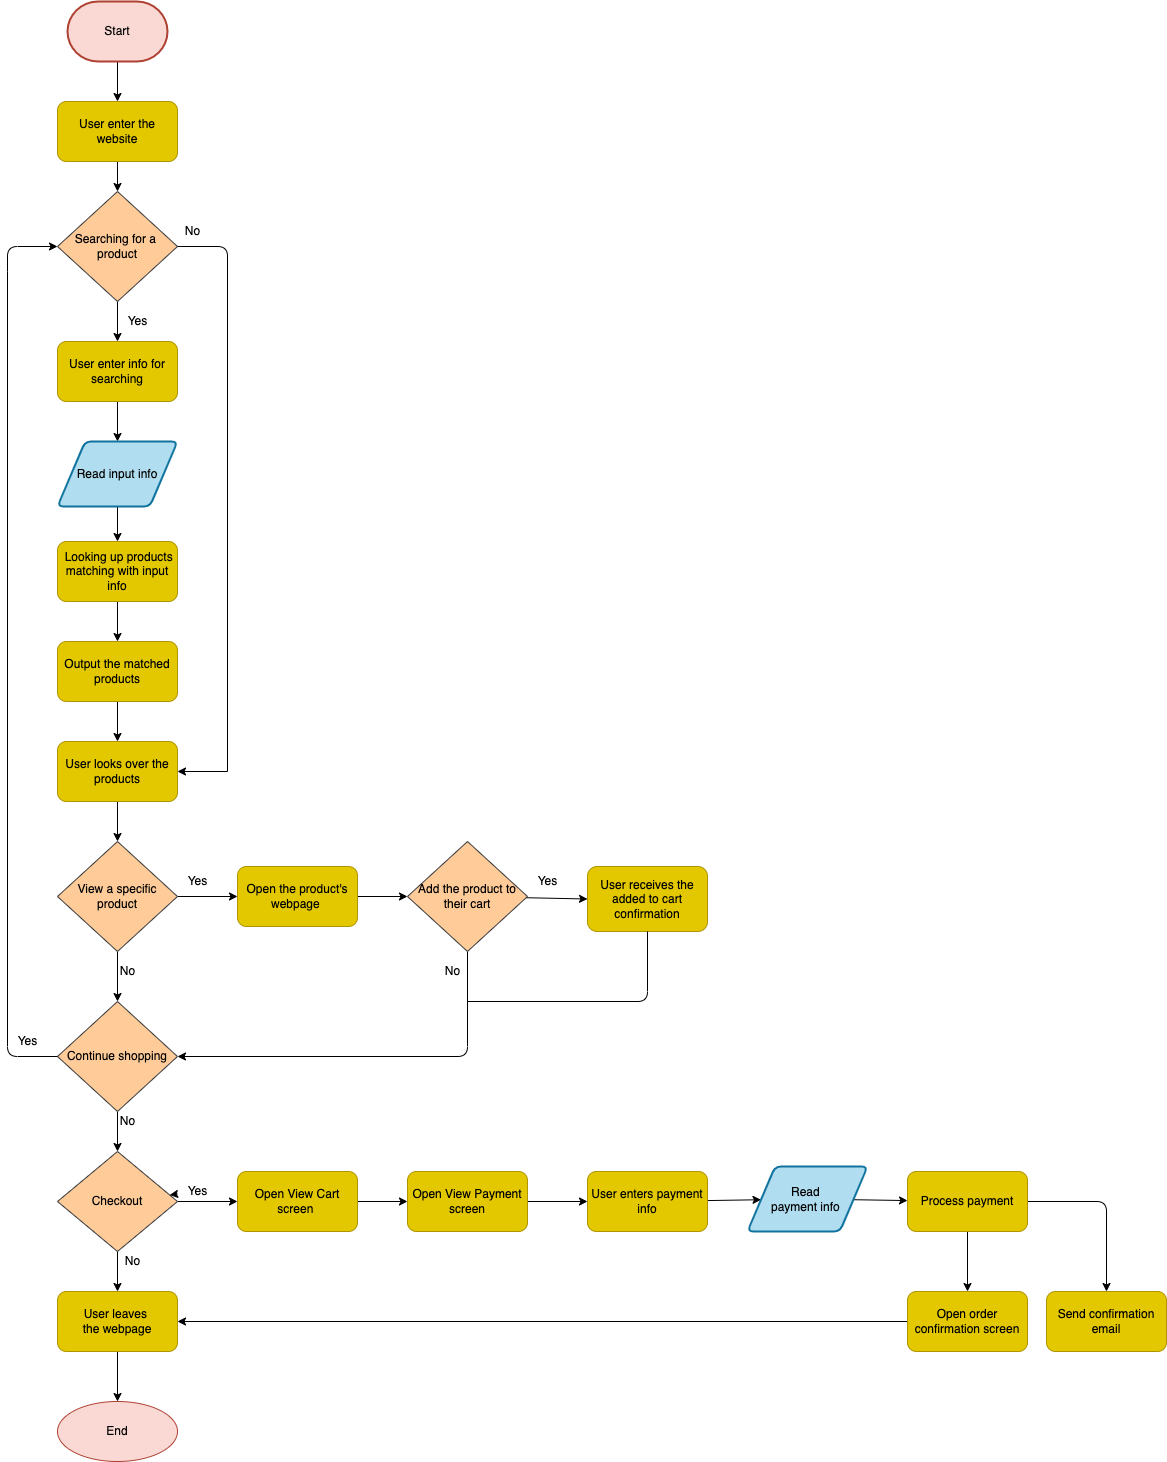

The diagram above was exported from draw.io. Its source (the exported page's mxGraphModel, read from the mxfile embedded in the PNG):
<mxGraphModel dx="1600" dy="1450" grid="1" gridSize="10" guides="1" tooltips="1" connect="1" arrows="1" fold="1" page="1" pageScale="1" pageWidth="1169" pageHeight="1654" math="0" shadow="0">
  <root>
    <mxCell id="0" />
    <mxCell id="1" parent="0" />
    <mxCell id="4" style="edgeStyle=none;html=1;" edge="1" parent="1" source="2" target="3">
      <mxGeometry relative="1" as="geometry" />
    </mxCell>
    <mxCell id="2" value="&lt;font color=&quot;#000000&quot;&gt;Start&lt;/font&gt;" style="strokeWidth=2;html=1;shape=mxgraph.flowchart.terminator;whiteSpace=wrap;fillColor=#fad9d5;strokeColor=#ae4132;" vertex="1" parent="1">
      <mxGeometry x="70" y="97" width="100" height="60" as="geometry" />
    </mxCell>
    <mxCell id="6" style="edgeStyle=none;html=1;entryX=0.5;entryY=0;entryDx=0;entryDy=0;" edge="1" parent="1" source="3" target="5">
      <mxGeometry relative="1" as="geometry" />
    </mxCell>
    <mxCell id="3" value="User enter the website" style="rounded=1;whiteSpace=wrap;html=1;fillColor=#e3c800;strokeColor=#B09500;fontColor=#000000;" vertex="1" parent="1">
      <mxGeometry x="60" y="197" width="120" height="60" as="geometry" />
    </mxCell>
    <mxCell id="12" style="edgeStyle=none;html=1;exitX=0.5;exitY=1;exitDx=0;exitDy=0;" edge="1" parent="1" source="5" target="7">
      <mxGeometry relative="1" as="geometry" />
    </mxCell>
    <mxCell id="5" value="&lt;font color=&quot;#000000&quot;&gt;Searching for a&amp;nbsp; product&lt;/font&gt;" style="rhombus;whiteSpace=wrap;html=1;strokeColor=#36393d;fillColor=#ffcc99;" vertex="1" parent="1">
      <mxGeometry x="60" y="287" width="120" height="110" as="geometry" />
    </mxCell>
    <mxCell id="13" style="edgeStyle=none;html=1;" edge="1" parent="1" source="7" target="10">
      <mxGeometry relative="1" as="geometry" />
    </mxCell>
    <mxCell id="7" value="User enter info for searching" style="rounded=1;whiteSpace=wrap;html=1;fillColor=#e3c800;strokeColor=#B09500;fontColor=#000000;" vertex="1" parent="1">
      <mxGeometry x="60" y="437" width="120" height="60" as="geometry" />
    </mxCell>
    <mxCell id="9" value="Yes" style="text;html=1;align=center;verticalAlign=middle;resizable=0;points=[];autosize=1;strokeColor=none;fillColor=none;" vertex="1" parent="1">
      <mxGeometry x="120" y="407" width="40" height="20" as="geometry" />
    </mxCell>
    <mxCell id="16" style="edgeStyle=none;html=1;entryX=0.5;entryY=0;entryDx=0;entryDy=0;" edge="1" parent="1" source="10" target="15">
      <mxGeometry relative="1" as="geometry" />
    </mxCell>
    <mxCell id="10" value="&lt;font color=&quot;#000000&quot;&gt;Read input info&lt;/font&gt;" style="shape=parallelogram;html=1;strokeWidth=2;perimeter=parallelogramPerimeter;whiteSpace=wrap;rounded=1;arcSize=12;size=0.23;fillColor=#b1ddf0;strokeColor=#10739e;" vertex="1" parent="1">
      <mxGeometry x="60" y="537" width="120" height="65" as="geometry" />
    </mxCell>
    <mxCell id="19" style="edgeStyle=none;html=1;entryX=0.5;entryY=0;entryDx=0;entryDy=0;" edge="1" parent="1" source="15" target="18">
      <mxGeometry relative="1" as="geometry" />
    </mxCell>
    <mxCell id="15" value="&amp;nbsp;Looking up products matching with input info" style="rounded=1;whiteSpace=wrap;html=1;fillColor=#e3c800;strokeColor=#B09500;fontColor=#000000;" vertex="1" parent="1">
      <mxGeometry x="60" y="637" width="120" height="60" as="geometry" />
    </mxCell>
    <mxCell id="208" style="edgeStyle=none;html=1;" edge="1" parent="1" source="18" target="206">
      <mxGeometry relative="1" as="geometry" />
    </mxCell>
    <mxCell id="18" value="Output the matched products" style="rounded=1;whiteSpace=wrap;html=1;fillColor=#e3c800;strokeColor=#B09500;fontColor=#000000;" vertex="1" parent="1">
      <mxGeometry x="60" y="737" width="120" height="60" as="geometry" />
    </mxCell>
    <mxCell id="216" style="edgeStyle=none;html=1;" edge="1" parent="1" source="26">
      <mxGeometry relative="1" as="geometry">
        <mxPoint x="180" y="992" as="targetPoint" />
      </mxGeometry>
    </mxCell>
    <mxCell id="218" style="edgeStyle=none;html=1;entryX=0;entryY=0.5;entryDx=0;entryDy=0;" edge="1" parent="1" source="26" target="217">
      <mxGeometry relative="1" as="geometry" />
    </mxCell>
    <mxCell id="221" style="edgeStyle=none;html=1;entryX=0.5;entryY=0;entryDx=0;entryDy=0;" edge="1" parent="1" source="26" target="220">
      <mxGeometry relative="1" as="geometry" />
    </mxCell>
    <mxCell id="26" value="&lt;font color=&quot;#000000&quot;&gt;View a specific product&lt;/font&gt;" style="rhombus;whiteSpace=wrap;html=1;strokeColor=#36393d;fillColor=#ffcc99;" vertex="1" parent="1">
      <mxGeometry x="60" y="937" width="120" height="110" as="geometry" />
    </mxCell>
    <mxCell id="209" style="edgeStyle=none;html=1;entryX=0.5;entryY=0;entryDx=0;entryDy=0;" edge="1" parent="1" source="206" target="26">
      <mxGeometry relative="1" as="geometry" />
    </mxCell>
    <mxCell id="206" value="User looks over the products" style="rounded=1;whiteSpace=wrap;html=1;fillColor=#e3c800;strokeColor=#B09500;fontColor=#000000;" vertex="1" parent="1">
      <mxGeometry x="60" y="837" width="120" height="60" as="geometry" />
    </mxCell>
    <mxCell id="213" value="" style="endArrow=none;html=1;exitX=1;exitY=0.5;exitDx=0;exitDy=0;" edge="1" parent="1" source="5">
      <mxGeometry width="50" height="50" relative="1" as="geometry">
        <mxPoint x="160" y="557" as="sourcePoint" />
        <mxPoint x="230" y="867" as="targetPoint" />
        <Array as="points">
          <mxPoint x="230" y="342" />
        </Array>
      </mxGeometry>
    </mxCell>
    <mxCell id="214" value="" style="endArrow=classic;html=1;entryX=1;entryY=0.5;entryDx=0;entryDy=0;" edge="1" parent="1" target="206">
      <mxGeometry width="50" height="50" relative="1" as="geometry">
        <mxPoint x="230" y="867" as="sourcePoint" />
        <mxPoint x="210" y="727" as="targetPoint" />
      </mxGeometry>
    </mxCell>
    <mxCell id="215" value="No" style="text;html=1;align=center;verticalAlign=middle;resizable=0;points=[];autosize=1;strokeColor=none;fillColor=none;" vertex="1" parent="1">
      <mxGeometry x="180" y="317" width="30" height="20" as="geometry" />
    </mxCell>
    <mxCell id="227" style="edgeStyle=none;html=1;entryX=0;entryY=0.5;entryDx=0;entryDy=0;" edge="1" parent="1" source="217" target="226">
      <mxGeometry relative="1" as="geometry" />
    </mxCell>
    <mxCell id="217" value="Open the product's webpage&amp;nbsp;" style="rounded=1;whiteSpace=wrap;html=1;fillColor=#e3c800;strokeColor=#B09500;fontColor=#000000;" vertex="1" parent="1">
      <mxGeometry x="240" y="962" width="120" height="60" as="geometry" />
    </mxCell>
    <mxCell id="219" value="Yes" style="text;html=1;align=center;verticalAlign=middle;resizable=0;points=[];autosize=1;strokeColor=none;fillColor=none;" vertex="1" parent="1">
      <mxGeometry x="180" y="967" width="40" height="20" as="geometry" />
    </mxCell>
    <mxCell id="246" style="edgeStyle=none;html=1;entryX=0.5;entryY=0;entryDx=0;entryDy=0;" edge="1" parent="1" source="220" target="245">
      <mxGeometry relative="1" as="geometry" />
    </mxCell>
    <mxCell id="220" value="&lt;font color=&quot;#000000&quot;&gt;Continue shopping&lt;/font&gt;" style="rhombus;whiteSpace=wrap;html=1;strokeColor=#36393d;fillColor=#ffcc99;" vertex="1" parent="1">
      <mxGeometry x="60" y="1097" width="120" height="110" as="geometry" />
    </mxCell>
    <mxCell id="222" value="No" style="text;html=1;align=center;verticalAlign=middle;resizable=0;points=[];autosize=1;strokeColor=none;fillColor=none;" vertex="1" parent="1">
      <mxGeometry x="115" y="1057" width="30" height="20" as="geometry" />
    </mxCell>
    <mxCell id="223" value="" style="endArrow=none;html=1;exitX=0;exitY=0.5;exitDx=0;exitDy=0;" edge="1" parent="1" source="220">
      <mxGeometry width="50" height="50" relative="1" as="geometry">
        <mxPoint x="320" y="967" as="sourcePoint" />
        <mxPoint x="10" y="367" as="targetPoint" />
        <Array as="points">
          <mxPoint x="10" y="1152" />
        </Array>
      </mxGeometry>
    </mxCell>
    <mxCell id="224" value="" style="endArrow=classic;html=1;entryX=0;entryY=0.5;entryDx=0;entryDy=0;" edge="1" parent="1" target="5">
      <mxGeometry width="50" height="50" relative="1" as="geometry">
        <mxPoint x="10" y="367" as="sourcePoint" />
        <mxPoint x="60" y="427" as="targetPoint" />
        <Array as="points">
          <mxPoint x="10" y="342" />
        </Array>
      </mxGeometry>
    </mxCell>
    <mxCell id="225" value="Yes" style="text;html=1;align=center;verticalAlign=middle;resizable=0;points=[];autosize=1;strokeColor=none;fillColor=none;" vertex="1" parent="1">
      <mxGeometry x="10" y="1127" width="40" height="20" as="geometry" />
    </mxCell>
    <mxCell id="229" style="edgeStyle=none;html=1;entryX=0;entryY=0.5;entryDx=0;entryDy=0;" edge="1" parent="1" source="226" target="228">
      <mxGeometry relative="1" as="geometry" />
    </mxCell>
    <mxCell id="239" style="edgeStyle=none;html=1;entryX=1;entryY=0.5;entryDx=0;entryDy=0;" edge="1" parent="1" source="226" target="220">
      <mxGeometry relative="1" as="geometry">
        <Array as="points">
          <mxPoint x="470" y="1152" />
        </Array>
      </mxGeometry>
    </mxCell>
    <mxCell id="226" value="&lt;font color=&quot;#000000&quot;&gt;Add the product to their cart&lt;/font&gt;" style="rhombus;whiteSpace=wrap;html=1;strokeColor=#36393d;fillColor=#ffcc99;" vertex="1" parent="1">
      <mxGeometry x="410" y="937" width="120" height="110" as="geometry" />
    </mxCell>
    <mxCell id="228" value="User receives the added to cart confirmation" style="rounded=1;whiteSpace=wrap;html=1;fillColor=#e3c800;strokeColor=#B09500;fontColor=#000000;" vertex="1" parent="1">
      <mxGeometry x="590" y="962" width="120" height="65" as="geometry" />
    </mxCell>
    <mxCell id="232" value="Yes" style="text;html=1;align=center;verticalAlign=middle;resizable=0;points=[];autosize=1;strokeColor=none;fillColor=none;" vertex="1" parent="1">
      <mxGeometry x="530" y="967" width="40" height="20" as="geometry" />
    </mxCell>
    <mxCell id="241" value="No" style="text;html=1;align=center;verticalAlign=middle;resizable=0;points=[];autosize=1;strokeColor=none;fillColor=none;" vertex="1" parent="1">
      <mxGeometry x="440" y="1057" width="30" height="20" as="geometry" />
    </mxCell>
    <mxCell id="244" value="" style="endArrow=none;html=1;exitX=0.5;exitY=1;exitDx=0;exitDy=0;" edge="1" parent="1" source="228">
      <mxGeometry width="50" height="50" relative="1" as="geometry">
        <mxPoint x="320" y="937" as="sourcePoint" />
        <mxPoint x="470" y="1097" as="targetPoint" />
        <Array as="points">
          <mxPoint x="650" y="1097" />
        </Array>
      </mxGeometry>
    </mxCell>
    <mxCell id="248" style="edgeStyle=none;html=1;entryX=0;entryY=0.5;entryDx=0;entryDy=0;" edge="1" parent="1" source="245" target="247">
      <mxGeometry relative="1" as="geometry" />
    </mxCell>
    <mxCell id="260" style="edgeStyle=none;html=1;" edge="1" parent="1" source="245" target="259">
      <mxGeometry relative="1" as="geometry" />
    </mxCell>
    <mxCell id="245" value="&lt;font color=&quot;#000000&quot;&gt;Checkout&lt;/font&gt;" style="rhombus;whiteSpace=wrap;html=1;strokeColor=#36393d;fillColor=#ffcc99;" vertex="1" parent="1">
      <mxGeometry x="60" y="1247" width="120" height="100" as="geometry" />
    </mxCell>
    <mxCell id="250" style="edgeStyle=none;html=1;entryX=0;entryY=0.5;entryDx=0;entryDy=0;" edge="1" parent="1" source="247" target="249">
      <mxGeometry relative="1" as="geometry" />
    </mxCell>
    <mxCell id="247" value="Open View Cart screen&amp;nbsp;" style="rounded=1;whiteSpace=wrap;html=1;fillColor=#e3c800;strokeColor=#B09500;fontColor=#000000;" vertex="1" parent="1">
      <mxGeometry x="240" y="1267" width="120" height="60" as="geometry" />
    </mxCell>
    <mxCell id="252" style="edgeStyle=none;html=1;" edge="1" parent="1" source="249" target="251">
      <mxGeometry relative="1" as="geometry" />
    </mxCell>
    <mxCell id="249" value="Open View Payment screen" style="rounded=1;whiteSpace=wrap;html=1;fillColor=#e3c800;strokeColor=#B09500;fontColor=#000000;" vertex="1" parent="1">
      <mxGeometry x="410" y="1267" width="120" height="60" as="geometry" />
    </mxCell>
    <mxCell id="254" style="edgeStyle=none;html=1;" edge="1" parent="1" source="251" target="253">
      <mxGeometry relative="1" as="geometry" />
    </mxCell>
    <mxCell id="251" value="User enters payment info" style="rounded=1;whiteSpace=wrap;html=1;fillColor=#e3c800;strokeColor=#B09500;fontColor=#000000;" vertex="1" parent="1">
      <mxGeometry x="590" y="1267" width="120" height="60" as="geometry" />
    </mxCell>
    <mxCell id="256" style="edgeStyle=none;html=1;" edge="1" parent="1" source="253" target="255">
      <mxGeometry relative="1" as="geometry" />
    </mxCell>
    <mxCell id="253" value="&lt;font color=&quot;#000000&quot;&gt;Read &lt;br&gt;payment info&amp;nbsp;&lt;/font&gt;" style="shape=parallelogram;html=1;strokeWidth=2;perimeter=parallelogramPerimeter;whiteSpace=wrap;rounded=1;arcSize=12;size=0.23;fillColor=#b1ddf0;strokeColor=#10739e;" vertex="1" parent="1">
      <mxGeometry x="750" y="1262" width="120" height="65" as="geometry" />
    </mxCell>
    <mxCell id="258" style="edgeStyle=none;html=1;" edge="1" parent="1" source="255" target="257">
      <mxGeometry relative="1" as="geometry" />
    </mxCell>
    <mxCell id="265" style="edgeStyle=none;html=1;entryX=0.5;entryY=0;entryDx=0;entryDy=0;" edge="1" parent="1" source="255" target="264">
      <mxGeometry relative="1" as="geometry">
        <Array as="points">
          <mxPoint x="1109" y="1297" />
        </Array>
      </mxGeometry>
    </mxCell>
    <mxCell id="255" value="Process payment" style="rounded=1;whiteSpace=wrap;html=1;fillColor=#e3c800;strokeColor=#B09500;fontColor=#000000;" vertex="1" parent="1">
      <mxGeometry x="910" y="1267" width="120" height="60" as="geometry" />
    </mxCell>
    <mxCell id="261" style="edgeStyle=none;html=1;entryX=1;entryY=0.5;entryDx=0;entryDy=0;" edge="1" parent="1" source="257" target="259">
      <mxGeometry relative="1" as="geometry" />
    </mxCell>
    <mxCell id="257" value="Open order confirmation screen" style="rounded=1;whiteSpace=wrap;html=1;fillColor=#e3c800;strokeColor=#B09500;fontColor=#000000;" vertex="1" parent="1">
      <mxGeometry x="910" y="1387" width="120" height="60" as="geometry" />
    </mxCell>
    <mxCell id="263" value="" style="edgeStyle=none;html=1;" edge="1" parent="1" source="259" target="262">
      <mxGeometry relative="1" as="geometry" />
    </mxCell>
    <mxCell id="259" value="User leaves &lt;br&gt;the webpage" style="rounded=1;whiteSpace=wrap;html=1;fillColor=#e3c800;strokeColor=#B09500;fontColor=#000000;" vertex="1" parent="1">
      <mxGeometry x="60" y="1387" width="120" height="60" as="geometry" />
    </mxCell>
    <mxCell id="262" value="&lt;font color=&quot;#000000&quot;&gt;End&lt;/font&gt;" style="ellipse;whiteSpace=wrap;html=1;rounded=1;fillColor=#fad9d5;strokeColor=#ae4132;" vertex="1" parent="1">
      <mxGeometry x="60" y="1497" width="120" height="60" as="geometry" />
    </mxCell>
    <mxCell id="264" value="Send confirmation email" style="rounded=1;whiteSpace=wrap;html=1;fillColor=#e3c800;strokeColor=#B09500;fontColor=#000000;" vertex="1" parent="1">
      <mxGeometry x="1049" y="1387" width="120" height="60" as="geometry" />
    </mxCell>
    <mxCell id="270" value="" style="edgeStyle=none;html=1;fontColor=#000000;" edge="1" parent="1" source="267" target="245">
      <mxGeometry relative="1" as="geometry" />
    </mxCell>
    <mxCell id="267" value="Yes" style="text;html=1;align=center;verticalAlign=middle;resizable=0;points=[];autosize=1;strokeColor=none;fillColor=none;" vertex="1" parent="1">
      <mxGeometry x="180" y="1277" width="40" height="20" as="geometry" />
    </mxCell>
    <mxCell id="268" value="No" style="text;html=1;align=center;verticalAlign=middle;resizable=0;points=[];autosize=1;strokeColor=none;fillColor=none;" vertex="1" parent="1">
      <mxGeometry x="120" y="1347" width="30" height="20" as="geometry" />
    </mxCell>
    <mxCell id="269" value="No" style="text;html=1;align=center;verticalAlign=middle;resizable=0;points=[];autosize=1;strokeColor=none;fillColor=none;" vertex="1" parent="1">
      <mxGeometry x="115" y="1207" width="30" height="20" as="geometry" />
    </mxCell>
  </root>
</mxGraphModel>